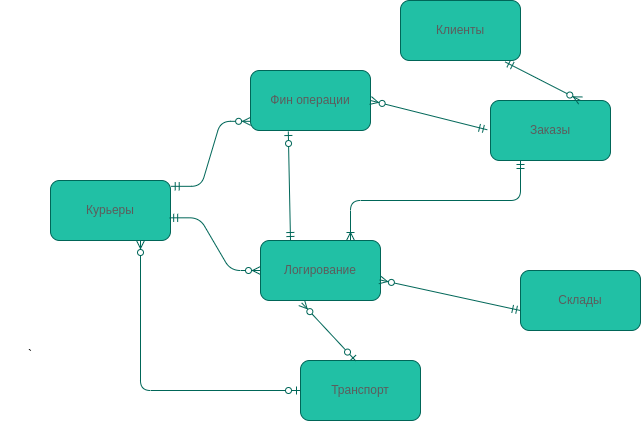

The diagram above was exported from draw.io. Its source (the exported page's mxGraphModel, read from the mxfile embedded in the PNG):
<mxGraphModel dx="989" dy="624" grid="1" gridSize="10" guides="1" tooltips="1" connect="1" arrows="1" fold="1" page="1" pageScale="1" pageWidth="827" pageHeight="1169" math="0" shadow="0">
  <root>
    <mxCell id="0" />
    <mxCell id="1" parent="0" />
    <mxCell id="09bpy6Q2R9wLirNSidmF-1" parent="1" style="rounded=1;whiteSpace=wrap;html=1;labelBackgroundColor=none;fillColor=#21C0A5;strokeColor=#006658;fontColor=#5C5C5C;" value="Клиенты" vertex="1">
      <mxGeometry height="60" width="120" x="400" y="30" as="geometry" />
    </mxCell>
    <mxCell id="09bpy6Q2R9wLirNSidmF-2" parent="1" style="rounded=1;whiteSpace=wrap;html=1;labelBackgroundColor=none;fillColor=#21C0A5;strokeColor=#006658;fontColor=#5C5C5C;" value="Курьеры" vertex="1">
      <mxGeometry height="60" width="120" x="50" y="210" as="geometry" />
    </mxCell>
    <mxCell id="09bpy6Q2R9wLirNSidmF-3" parent="1" style="rounded=1;whiteSpace=wrap;html=1;labelBackgroundColor=none;fillColor=#21C0A5;strokeColor=#006658;fontColor=#5C5C5C;" value="Транспорт" vertex="1">
      <mxGeometry height="60" width="120" x="300" y="390" as="geometry" />
    </mxCell>
    <mxCell id="09bpy6Q2R9wLirNSidmF-4" parent="1" style="rounded=1;whiteSpace=wrap;html=1;labelBackgroundColor=none;fillColor=#21C0A5;strokeColor=#006658;fontColor=#5C5C5C;" value="Склады" vertex="1">
      <mxGeometry height="60" width="120" x="520" y="300" as="geometry" />
    </mxCell>
    <mxCell id="09bpy6Q2R9wLirNSidmF-5" parent="1" style="rounded=1;whiteSpace=wrap;html=1;labelBackgroundColor=none;fillColor=#21C0A5;strokeColor=#006658;fontColor=#5C5C5C;" value="Логирование" vertex="1">
      <mxGeometry height="60" width="120" x="260" y="270" as="geometry" />
    </mxCell>
    <mxCell id="09bpy6Q2R9wLirNSidmF-6" parent="1" style="rounded=1;whiteSpace=wrap;html=1;labelBackgroundColor=none;fillColor=#21C0A5;strokeColor=#006658;fontColor=#5C5C5C;" value="Фин операции" vertex="1">
      <mxGeometry height="60" width="120" x="250" y="100" as="geometry" />
    </mxCell>
    <mxCell id="09bpy6Q2R9wLirNSidmF-7" parent="1" style="rounded=1;whiteSpace=wrap;html=1;labelBackgroundColor=none;fillColor=#21C0A5;strokeColor=#006658;fontColor=#5C5C5C;" value="Заказы" vertex="1">
      <mxGeometry height="60" width="120" x="490" y="130" as="geometry" />
    </mxCell>
    <mxCell id="09bpy6Q2R9wLirNSidmF-22" edge="1" parent="1" source="09bpy6Q2R9wLirNSidmF-2" style="edgeStyle=entityRelationEdgeStyle;fontSize=12;html=1;endArrow=ERzeroToMany;startArrow=ERmandOne;rounded=1;strokeColor=#006658;fontColor=#5C5C5C;fillColor=#21C0A5;entryX=0;entryY=0.5;entryDx=0;entryDy=0;exitX=0.993;exitY=0.622;exitDx=0;exitDy=0;exitPerimeter=0;" target="09bpy6Q2R9wLirNSidmF-5" value="">
      <mxGeometry height="100" relative="1" width="100" as="geometry">
        <mxPoint x="580" y="283" as="sourcePoint" />
        <mxPoint x="420" y="230" as="targetPoint" />
      </mxGeometry>
    </mxCell>
    <mxCell id="09bpy6Q2R9wLirNSidmF-23" edge="1" parent="1" source="09bpy6Q2R9wLirNSidmF-3" style="fontSize=12;html=1;endArrow=ERzeroToMany;startArrow=ERzeroToOne;rounded=1;strokeColor=#006658;fontColor=#5C5C5C;fillColor=#21C0A5;exitX=0.46;exitY=0.006;exitDx=0;exitDy=0;entryX=0.343;entryY=1.039;entryDx=0;entryDy=0;entryPerimeter=0;exitPerimeter=0;" target="09bpy6Q2R9wLirNSidmF-5" value="">
      <mxGeometry height="100" relative="1" width="100" as="geometry">
        <mxPoint x="434" y="370" as="sourcePoint" />
        <mxPoint x="300" y="345" as="targetPoint" />
      </mxGeometry>
    </mxCell>
    <mxCell id="09bpy6Q2R9wLirNSidmF-25" edge="1" parent="1" source="09bpy6Q2R9wLirNSidmF-7" style="edgeStyle=orthogonalEdgeStyle;fontSize=12;html=1;endArrow=ERoneToMany;startArrow=ERmandOne;rounded=1;strokeColor=#006658;fontColor=#5C5C5C;fillColor=#21C0A5;entryX=0.75;entryY=0;entryDx=0;entryDy=0;exitX=0.25;exitY=1;exitDx=0;exitDy=0;" target="09bpy6Q2R9wLirNSidmF-5" value="">
      <mxGeometry height="100" relative="1" width="100" as="geometry">
        <mxPoint x="280" y="340" as="sourcePoint" />
        <mxPoint x="380" y="240" as="targetPoint" />
      </mxGeometry>
    </mxCell>
    <mxCell id="09bpy6Q2R9wLirNSidmF-26" edge="1" parent="1" source="09bpy6Q2R9wLirNSidmF-7" style="fontSize=12;html=1;endArrow=ERzeroToMany;startArrow=ERmandOne;rounded=1;strokeColor=#006658;fontColor=#5C5C5C;fillColor=#21C0A5;entryX=1;entryY=0.5;entryDx=0;entryDy=0;exitX=-0.027;exitY=0.488;exitDx=0;exitDy=0;exitPerimeter=0;" target="09bpy6Q2R9wLirNSidmF-6" value="">
      <mxGeometry height="100" relative="1" width="100" as="geometry">
        <mxPoint x="237" y="187" as="sourcePoint" />
        <mxPoint x="108.47000000000003" y="55" as="targetPoint" />
      </mxGeometry>
    </mxCell>
    <mxCell id="09bpy6Q2R9wLirNSidmF-29" edge="1" parent="1" source="09bpy6Q2R9wLirNSidmF-2" style="edgeStyle=entityRelationEdgeStyle;fontSize=12;html=1;endArrow=ERzeroToMany;startArrow=ERmandOne;rounded=1;strokeColor=#006658;fontColor=#5C5C5C;fillColor=#21C0A5;exitX=1.006;exitY=0.097;exitDx=0;exitDy=0;exitPerimeter=0;entryX=0.001;entryY=0.847;entryDx=0;entryDy=0;entryPerimeter=0;" target="09bpy6Q2R9wLirNSidmF-6" value="">
      <mxGeometry height="100" relative="1" width="100" as="geometry">
        <mxPoint x="-1" y="269" as="sourcePoint" />
        <mxPoint x="300" y="161" as="targetPoint" />
      </mxGeometry>
    </mxCell>
    <mxCell id="09bpy6Q2R9wLirNSidmF-30" edge="1" parent="1" source="09bpy6Q2R9wLirNSidmF-5" style="fontSize=12;html=1;endArrow=ERzeroToOne;startArrow=ERmandOne;rounded=1;strokeColor=#006658;fontColor=#5C5C5C;fillColor=#21C0A5;exitX=0.25;exitY=0;exitDx=0;exitDy=0;entryX=0.315;entryY=1.017;entryDx=0;entryDy=0;entryPerimeter=0;" target="09bpy6Q2R9wLirNSidmF-6" value="">
      <mxGeometry height="100" relative="1" width="100" as="geometry">
        <mxPoint x="-120" y="260" as="sourcePoint" />
        <mxPoint x="-20" y="160" as="targetPoint" />
      </mxGeometry>
    </mxCell>
    <mxCell id="1IZYyzjl6CgkynfjCO2l-1" edge="1" parent="1" source="09bpy6Q2R9wLirNSidmF-4" style="fontSize=12;html=1;endArrow=ERzeroToMany;startArrow=ERmandOne;rounded=1;strokeColor=#006658;fontColor=#5C5C5C;fillColor=#21C0A5;exitX=0;exitY=0.667;exitDx=0;exitDy=0;exitPerimeter=0;entryX=0.993;entryY=0.656;entryDx=0;entryDy=0;entryPerimeter=0;" target="09bpy6Q2R9wLirNSidmF-5" value="">
      <mxGeometry height="100" relative="1" width="100" as="geometry">
        <mxPoint x="-70" y="420" as="sourcePoint" />
        <mxPoint x="-10" y="350" as="targetPoint" />
      </mxGeometry>
    </mxCell>
    <mxCell id="1IZYyzjl6CgkynfjCO2l-3" edge="1" parent="1" source="09bpy6Q2R9wLirNSidmF-1" style="fontSize=12;html=1;endArrow=ERzeroToMany;startArrow=ERmandOne;rounded=1;strokeColor=#006658;fontColor=#5C5C5C;fillColor=#21C0A5;entryX=0.75;entryY=0;entryDx=0;entryDy=0;exitX=0.872;exitY=1.024;exitDx=0;exitDy=0;exitPerimeter=0;" target="09bpy6Q2R9wLirNSidmF-7" value="">
      <mxGeometry height="100" relative="1" width="100" as="geometry">
        <mxPoint x="519" y="110" as="sourcePoint" />
        <mxPoint x="330" y="113" as="targetPoint" />
      </mxGeometry>
    </mxCell>
    <mxCell id="NwPKcfZEPVf5Puf2UJo5-2" parent="1" style="text;html=1;whiteSpace=wrap;strokeColor=none;fillColor=none;align=center;verticalAlign=middle;rounded=0;" value="`" vertex="1">
      <mxGeometry height="30" width="60" y="370" as="geometry" />
    </mxCell>
    <mxCell id="lhFPJYibsJp1SCl3_7-h-1" edge="1" parent="1" source="09bpy6Q2R9wLirNSidmF-3" style="fontSize=12;html=1;endArrow=ERzeroToMany;startArrow=ERzeroToOne;rounded=1;strokeColor=#006658;fontColor=#5C5C5C;fillColor=#21C0A5;exitX=0;exitY=0.5;exitDx=0;exitDy=0;entryX=0.75;entryY=1;entryDx=0;entryDy=0;edgeStyle=orthogonalEdgeStyle;" target="09bpy6Q2R9wLirNSidmF-2" value="">
      <mxGeometry height="100" relative="1" width="100" as="geometry">
        <mxPoint x="184" y="408" as="sourcePoint" />
        <mxPoint x="125" y="267" as="targetPoint" />
      </mxGeometry>
    </mxCell>
  </root>
</mxGraphModel>